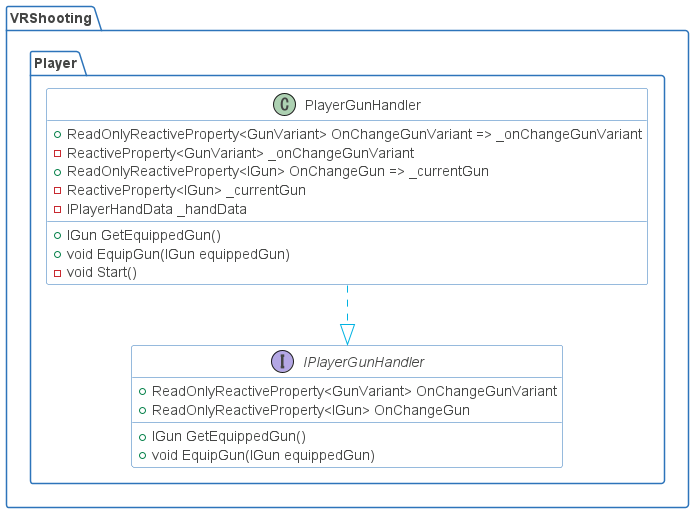

The diagram above was rendered by PlantUML. Its source (embedded in the PNG):
@startuml

skinparam shadowing false
skinparam DefaultFontName Proxima Nova
skinparam ArrowColor #00b2e2
skinparam DefaultFontColor #454645

skinparam ActivityBorderColor #2D74BA
skinparam ActivityDiamondBorderColor #2D74BA
skinparam ActorBorderColor #2D74BA
skinparam AgentBorderColor #2D74BA
skinparam ArtifactBorderColor #2D74BA
skinparam BoundaryBorderColor #2D74BA
skinparam CardBorderColor #2D74BA
skinparam ClassBorderColor #2D74BA
skinparam CloudBorderColor #2D74BA
skinparam CollectionsBorderColor #2D74BA
skinparam ComponentBorderColor #2D74BA
skinparam ControlBorderColor #2D74BA
skinparam DatabaseBorderColor #2D74BA
skinparam EntityBorderColor #2D74BA
skinparam FileBorderColor #2D74BA
skinparam FolderBorderColor #2D74BA
skinparam FrameBorderColor #2D74BA
skinparam InterfaceBorderColor #2D74BA
skinparam LegendBorderColor #2D74BA
skinparam NodeBorderColor #2D74BA
skinparam NoteBorderColor #2D74BA
skinparam ObjectBorderColor #2D74BA
skinparam PackageBorderColor #2D74BA
skinparam PageBorderColor #2D74BA
skinparam ParticipantBorderColor #2D74BA
skinparam PartitionBorderColor #2D74BA
skinparam QueueBorderColor #2D74BA
skinparam RectangleBorderColor #2D74BA
skinparam SequenceBoxBorderColor #2D74BA
skinparam SequenceDividerBorderColor #2D74BA
skinparam SequenceGroupBorderColor #2D74BA
skinparam SequenceLifeLineBorderColor #2D74BA
skinparam SequenceReferenceBorderColor #2D74BA
skinparam StackBorderColor #2D74BA
skinparam StateBorderColor #2D74BA
skinparam StereotypeABorderColor #2D74BA
skinparam StereotypeCBorderColor #2D74BA
skinparam StereotypeEBorderColor #2D74BA
skinparam StereotypeIBorderColor #2D74BA
skinparam StereotypeNBorderColor #2D74BA
skinparam StorageBorderColor #2D74BA
skinparam SwimlaneBorderColor #2D74BA
skinparam UsecaseBorderColor #2D74BA

skinparam ActivityBackgroundColor #FFFFFF
skinparam ActivityDiamondBackgroundColor #FFFFFF
skinparam ActorBackgroundColor #FFFFFF
skinparam AgentBackgroundColor #FFFFFF
skinparam ArtifactBackgroundColor #FFFFFF
skinparam BackgroundColor #FFFFFF
skinparam BoundaryBackgroundColor #FFFFFF
skinparam CardBackgroundColor #FFFFFF
skinparam ClassBackgroundColor #FFFFFF
skinparam ClassHeaderBackgroundColor #FFFFFF
skinparam CloudBackgroundColor #FFFFFF
skinparam CollectionsBackgroundColor #FFFFFF
skinparam ComponentBackgroundColor #FFFFFF
skinparam ControlBackgroundColor #FFFFFF
skinparam DatabaseBackgroundColor #FFFFFF
skinparam EntityBackgroundColor #FFFFFF
skinparam FileBackgroundColor #FFFFFF
skinparam FolderBackgroundColor #FFFFFF
skinparam FrameBackgroundColor #FFFFFF
skinparam IconPackageBackgroundColor #FFFFFF
skinparam IconPrivateBackgroundColor #FFFFFF
skinparam IconProtectedBackgroundColor #FFFFFF
skinparam IconPublicBackgroundColor #FFFFFF
skinparam InterfaceBackgroundColor #FFFFFF
skinparam LegendBackgroundColor #FFFFFF
skinparam NodeBackgroundColor #FFFFFF
skinparam NoteBackgroundColor #FFFFFF
skinparam ObjectBackgroundColor #FFFFFF
skinparam PackageBackgroundColor #FFFFFF
skinparam ParticipantBackgroundColor #FFFFFF
skinparam PartitionBackgroundColor #FFFFFF
skinparam QueueBackgroundColor #FFFFFF
skinparam RectangleBackgroundColor #FFFFFF
skinparam SequenceBoxBackgroundColor #FFFFFF
skinparam SequenceDividerBackgroundColor #FFFFFF
skinparam SequenceGroupBackgroundColor #FFFFFF
skinparam SequenceGroupBodyBackgroundColor #FFFFFF
skinparam SequenceLifeLineBackgroundColor #FFFFFF
skinparam SequenceReferenceBackgroundColor #FFFFFF
skinparam SequenceReferenceHeaderBackgroundColor #FFFFFF
skinparam StackBackgroundColor #FFFFFF
skinparam StateBackgroundColor #FFFFFF
skinparam StereotypeABackgroundColor #FFFFFF
skinparam StereotypeCBackgroundColor #FFFFFF
skinparam StereotypeEBackgroundColor #FFFFFF
skinparam StereotypeIBackgroundColor #FFFFFF
skinparam StereotypeNBackgroundColor #FFFFFF
skinparam StorageBackgroundColor #FFFFFF
skinparam TitleBackgroundColor #FFFFFF
skinparam UsecaseBackgroundColor #FFFFFF

skinparam ActivityStartColor #454645
skinparam ActivityEndColor #454645
skinparam StateStartColor #454645
skinparam StateEndColor #454645
'https://plantuml.com/class-diagram

package VRShooting
{
    package Player
    {
        class PlayerGunHandler
        {
            +ReadOnlyReactiveProperty<GunVariant> OnChangeGunVariant => _onChangeGunVariant
            -ReactiveProperty<GunVariant> _onChangeGunVariant
            +ReadOnlyReactiveProperty<IGun> OnChangeGun => _currentGun
            -ReactiveProperty<IGun> _currentGun
            -IPlayerHandData _handData
            +IGun GetEquippedGun()
            +void EquipGun(IGun equippedGun)
            -void Start()
        }
        interface IPlayerGunHandler
        {
            +ReadOnlyReactiveProperty<GunVariant> OnChangeGunVariant
            +ReadOnlyReactiveProperty<IGun> OnChangeGun
            +IGun GetEquippedGun()
            +void EquipGun(IGun equippedGun)
        }
        
        PlayerGunHandler ..|> IPlayerGunHandler
    }
}

@enduml